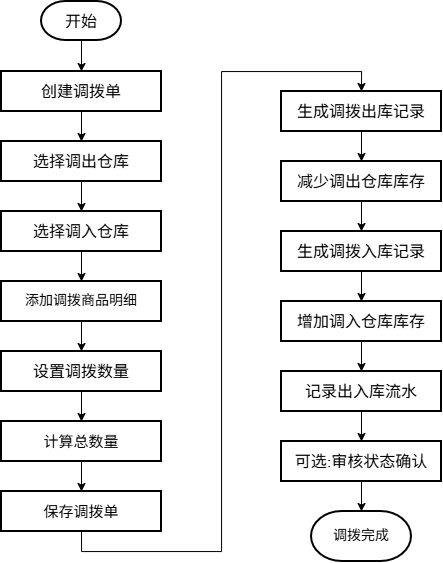

The diagram above was exported from draw.io. Its source (the exported page's mxGraphModel, read from the mxfile embedded in the PNG):
<mxGraphModel dx="731" dy="965" grid="1" gridSize="10" guides="1" tooltips="1" connect="1" arrows="1" fold="1" page="1" pageScale="1" pageWidth="827" pageHeight="1169" math="0" shadow="0">
  <root>
    <mxCell id="0" />
    <mxCell id="1" parent="0" />
    <mxCell id="anx8LPV8PzRxpbcYVi03-25" edge="1" parent="1" source="anx8LPV8PzRxpbcYVi03-22" style="edgeStyle=orthogonalEdgeStyle;rounded=0;orthogonalLoop=1;jettySize=auto;html=1;exitX=0.5;exitY=1;exitDx=0;exitDy=0;exitPerimeter=0;entryX=0.5;entryY=0;entryDx=0;entryDy=0;" target="anx8LPV8PzRxpbcYVi03-23">
      <mxGeometry relative="1" as="geometry" />
    </mxCell>
    <mxCell id="anx8LPV8PzRxpbcYVi03-22" parent="1" style="strokeWidth=2;html=1;shape=mxgraph.flowchart.terminator;whiteSpace=wrap;fontSize=16;fontFamily=Times New Roman;textDirection=ltr;labelBackgroundColor=none;" value="开始" vertex="1">
      <mxGeometry height="39" width="80" x="120" y="40" as="geometry" />
    </mxCell>
    <mxCell id="anx8LPV8PzRxpbcYVi03-23" parent="1" style="rounded=0;whiteSpace=wrap;html=1;strokeWidth=2;fontSize=16;fontFamily=Times New Roman;textDirection=ltr;" value="创建调拨单" vertex="1">
      <mxGeometry height="40" width="160" x="80" y="110" as="geometry" />
    </mxCell>
    <mxCell id="anx8LPV8PzRxpbcYVi03-26" edge="1" parent="1" source="anx8LPV8PzRxpbcYVi03-23" style="edgeStyle=orthogonalEdgeStyle;rounded=0;orthogonalLoop=1;jettySize=auto;html=1;exitX=0.5;exitY=1;exitDx=0;exitDy=0;entryX=0.5;entryY=0;entryDx=0;entryDy=0;" target="TsoHI7U8L7onBlxI9uh7-40">
      <mxGeometry relative="1" as="geometry" />
    </mxCell>
    <mxCell id="xtHJA5VfVXT3P4Dm-J54-11" edge="1" parent="1" source="xtHJA5VfVXT3P4Dm-J54-1" style="edgeStyle=orthogonalEdgeStyle;rounded=0;orthogonalLoop=1;jettySize=auto;html=1;exitX=0.5;exitY=1;exitDx=0;exitDy=0;entryX=0.5;entryY=0;entryDx=0;entryDy=0;" target="xtHJA5VfVXT3P4Dm-J54-2">
      <mxGeometry relative="1" as="geometry" />
    </mxCell>
    <mxCell id="xtHJA5VfVXT3P4Dm-J54-1" parent="1" style="rounded=0;whiteSpace=wrap;html=1;strokeWidth=2;fontSize=16;fontFamily=Times New Roman;textDirection=ltr;" value="生成调拨出库记录" vertex="1">
      <mxGeometry height="40" width="160" x="360" y="130" as="geometry" />
    </mxCell>
    <mxCell id="xtHJA5VfVXT3P4Dm-J54-12" edge="1" parent="1" source="xtHJA5VfVXT3P4Dm-J54-2" style="edgeStyle=orthogonalEdgeStyle;rounded=0;orthogonalLoop=1;jettySize=auto;html=1;exitX=0.5;exitY=1;exitDx=0;exitDy=0;entryX=0.5;entryY=0;entryDx=0;entryDy=0;" target="TsoHI7U8L7onBlxI9uh7-53">
      <mxGeometry relative="1" as="geometry">
        <mxPoint x="440" y="760" as="targetPoint" />
      </mxGeometry>
    </mxCell>
    <mxCell id="xtHJA5VfVXT3P4Dm-J54-2" parent="1" style="rounded=0;whiteSpace=wrap;html=1;strokeWidth=2;fontSize=16;fontFamily=Times New Roman;textDirection=ltr;" value="减少调出仓库库存" vertex="1">
      <mxGeometry height="40" width="160" x="360" y="200" as="geometry" />
    </mxCell>
    <mxCell id="xtHJA5VfVXT3P4Dm-J54-3" parent="1" style="rounded=0;whiteSpace=wrap;html=1;strokeWidth=2;fontSize=16;fontFamily=Times New Roman;textDirection=ltr;" value="记录出入库流水" vertex="1">
      <mxGeometry height="40" width="160" x="360" y="410" as="geometry" />
    </mxCell>
    <mxCell id="xtHJA5VfVXT3P4Dm-J54-4" parent="1" style="strokeWidth=2;html=1;shape=mxgraph.flowchart.terminator;whiteSpace=wrap;fontSize=14;fontFamily=Times New Roman;textDirection=ltr;labelBackgroundColor=none;" value="调拨完成" vertex="1">
      <mxGeometry height="50" width="100" x="390" y="550" as="geometry" />
    </mxCell>
    <mxCell id="xtHJA5VfVXT3P4Dm-J54-13" edge="1" parent="1" source="xtHJA5VfVXT3P4Dm-J54-3" style="edgeStyle=orthogonalEdgeStyle;rounded=0;orthogonalLoop=1;jettySize=auto;html=1;exitX=0.5;exitY=1;exitDx=0;exitDy=0;entryX=0.5;entryY=0;entryDx=0;entryDy=0;" target="55Pc57XeKPiJuttF5li3-30">
      <mxGeometry relative="1" as="geometry" />
    </mxCell>
    <mxCell id="TsoHI7U8L7onBlxI9uh7-45" edge="1" parent="1" source="TsoHI7U8L7onBlxI9uh7-40" style="edgeStyle=orthogonalEdgeStyle;rounded=0;orthogonalLoop=1;jettySize=auto;html=1;exitX=0.5;exitY=1;exitDx=0;exitDy=0;entryX=0.5;entryY=0;entryDx=0;entryDy=0;" target="TsoHI7U8L7onBlxI9uh7-41">
      <mxGeometry relative="1" as="geometry" />
    </mxCell>
    <mxCell id="TsoHI7U8L7onBlxI9uh7-40" parent="1" style="rounded=0;whiteSpace=wrap;html=1;strokeWidth=2;fontSize=16;fontFamily=Times New Roman;textDirection=ltr;" value="选择调出仓库" vertex="1">
      <mxGeometry height="40" width="160" x="80" y="180" as="geometry" />
    </mxCell>
    <mxCell id="TsoHI7U8L7onBlxI9uh7-47" edge="1" parent="1" source="TsoHI7U8L7onBlxI9uh7-41" style="edgeStyle=orthogonalEdgeStyle;rounded=0;orthogonalLoop=1;jettySize=auto;html=1;exitX=0.5;exitY=1;exitDx=0;exitDy=0;entryX=0.5;entryY=0;entryDx=0;entryDy=0;" target="TsoHI7U8L7onBlxI9uh7-42">
      <mxGeometry relative="1" as="geometry" />
    </mxCell>
    <mxCell id="TsoHI7U8L7onBlxI9uh7-41" parent="1" style="rounded=0;whiteSpace=wrap;html=1;strokeWidth=2;fontSize=16;fontFamily=Times New Roman;textDirection=ltr;" value="选择调入仓库" vertex="1">
      <mxGeometry height="40" width="160" x="80" y="250" as="geometry" />
    </mxCell>
    <mxCell id="TsoHI7U8L7onBlxI9uh7-48" edge="1" parent="1" source="TsoHI7U8L7onBlxI9uh7-42" style="edgeStyle=orthogonalEdgeStyle;rounded=0;orthogonalLoop=1;jettySize=auto;html=1;exitX=0.5;exitY=1;exitDx=0;exitDy=0;entryX=0.5;entryY=0;entryDx=0;entryDy=0;" target="xLPb-DFkxXYfXLt2bT5c-45">
      <mxGeometry relative="1" as="geometry" />
    </mxCell>
    <mxCell id="TsoHI7U8L7onBlxI9uh7-42" parent="1" style="rounded=0;whiteSpace=wrap;html=1;strokeWidth=2;fontSize=14;fontFamily=Times New Roman;textDirection=ltr;" value="添加调拨商品明细" vertex="1">
      <mxGeometry height="40" width="160" x="80" y="320" as="geometry" />
    </mxCell>
    <mxCell id="_B8G51IjNq4mG1VQxxXu-39" edge="1" parent="1" source="TsoHI7U8L7onBlxI9uh7-44" style="edgeStyle=orthogonalEdgeStyle;rounded=0;orthogonalLoop=1;jettySize=auto;html=1;exitX=0.5;exitY=1;exitDx=0;exitDy=0;entryX=0.5;entryY=0;entryDx=0;entryDy=0;" target="_B8G51IjNq4mG1VQxxXu-38">
      <mxGeometry relative="1" as="geometry" />
    </mxCell>
    <mxCell id="TsoHI7U8L7onBlxI9uh7-44" parent="1" style="rounded=0;whiteSpace=wrap;html=1;strokeWidth=2;fontSize=15;fontFamily=Times New Roman;textDirection=ltr;" value="计算总数量" vertex="1">
      <mxGeometry height="40" width="160" x="80" y="460" as="geometry" />
    </mxCell>
    <mxCell id="TsoHI7U8L7onBlxI9uh7-64" edge="1" parent="1" source="TsoHI7U8L7onBlxI9uh7-53" style="edgeStyle=orthogonalEdgeStyle;rounded=0;orthogonalLoop=1;jettySize=auto;html=1;exitX=0.5;exitY=1;exitDx=0;exitDy=0;entryX=0.5;entryY=0;entryDx=0;entryDy=0;" target="TsoHI7U8L7onBlxI9uh7-63">
      <mxGeometry relative="1" as="geometry" />
    </mxCell>
    <mxCell id="TsoHI7U8L7onBlxI9uh7-53" parent="1" style="rounded=0;whiteSpace=wrap;html=1;strokeWidth=2;fontSize=16;fontFamily=Times New Roman;textDirection=ltr;" value="生成调拨入库记录" vertex="1">
      <mxGeometry height="40" width="160" x="360" y="270" as="geometry" />
    </mxCell>
    <mxCell id="_B8G51IjNq4mG1VQxxXu-40" edge="1" parent="1" source="TsoHI7U8L7onBlxI9uh7-63" style="edgeStyle=orthogonalEdgeStyle;rounded=0;orthogonalLoop=1;jettySize=auto;html=1;exitX=0.5;exitY=1;exitDx=0;exitDy=0;entryX=0.5;entryY=0;entryDx=0;entryDy=0;" target="xtHJA5VfVXT3P4Dm-J54-3">
      <mxGeometry relative="1" as="geometry" />
    </mxCell>
    <mxCell id="TsoHI7U8L7onBlxI9uh7-63" parent="1" style="rounded=0;whiteSpace=wrap;html=1;strokeWidth=2;fontSize=16;fontFamily=Times New Roman;textDirection=ltr;" value="增加调入仓库库存" vertex="1">
      <mxGeometry height="40" width="160" x="360" y="340" as="geometry" />
    </mxCell>
    <mxCell id="_B8G51IjNq4mG1VQxxXu-37" edge="1" parent="1" source="xLPb-DFkxXYfXLt2bT5c-45" style="edgeStyle=orthogonalEdgeStyle;rounded=0;orthogonalLoop=1;jettySize=auto;html=1;exitX=0.5;exitY=1;exitDx=0;exitDy=0;entryX=0.5;entryY=0;entryDx=0;entryDy=0;" target="TsoHI7U8L7onBlxI9uh7-44">
      <mxGeometry relative="1" as="geometry" />
    </mxCell>
    <mxCell id="xLPb-DFkxXYfXLt2bT5c-45" parent="1" style="rounded=0;whiteSpace=wrap;html=1;strokeWidth=2;fontSize=16;fontFamily=Times New Roman;textDirection=ltr;" value="设置调拨数量" vertex="1">
      <mxGeometry height="40" width="160" x="80" y="390" as="geometry" />
    </mxCell>
    <mxCell id="55Pc57XeKPiJuttF5li3-32" edge="1" parent="1" source="_B8G51IjNq4mG1VQxxXu-38" style="edgeStyle=orthogonalEdgeStyle;shape=connector;rounded=0;orthogonalLoop=1;jettySize=auto;html=1;exitX=0.5;exitY=1;exitDx=0;exitDy=0;entryX=0.5;entryY=0;entryDx=0;entryDy=0;strokeColor=default;align=center;verticalAlign=middle;fontFamily=Helvetica;fontSize=11;fontColor=default;labelBackgroundColor=default;endArrow=classic;" target="xtHJA5VfVXT3P4Dm-J54-1">
      <mxGeometry relative="1" as="geometry" />
    </mxCell>
    <mxCell id="_B8G51IjNq4mG1VQxxXu-38" parent="1" style="rounded=0;whiteSpace=wrap;html=1;strokeWidth=2;fontSize=15;fontFamily=Times New Roman;textDirection=ltr;" value="保存调拨单" vertex="1">
      <mxGeometry height="40" width="160" x="80" y="530" as="geometry" />
    </mxCell>
    <mxCell id="55Pc57XeKPiJuttF5li3-30" parent="1" style="rounded=0;whiteSpace=wrap;html=1;strokeWidth=2;fontSize=16;fontFamily=Times New Roman;textDirection=ltr;" value="可选:审核状态确认" vertex="1">
      <mxGeometry height="40" width="160" x="360" y="480" as="geometry" />
    </mxCell>
    <mxCell id="55Pc57XeKPiJuttF5li3-31" edge="1" parent="1" source="55Pc57XeKPiJuttF5li3-30" style="edgeStyle=orthogonalEdgeStyle;shape=connector;rounded=0;orthogonalLoop=1;jettySize=auto;html=1;exitX=0.5;exitY=1;exitDx=0;exitDy=0;entryX=0.5;entryY=0;entryDx=0;entryDy=0;entryPerimeter=0;strokeColor=default;align=center;verticalAlign=middle;fontFamily=Helvetica;fontSize=11;fontColor=default;labelBackgroundColor=default;endArrow=classic;" target="xtHJA5VfVXT3P4Dm-J54-4">
      <mxGeometry relative="1" as="geometry" />
    </mxCell>
  </root>
</mxGraphModel>